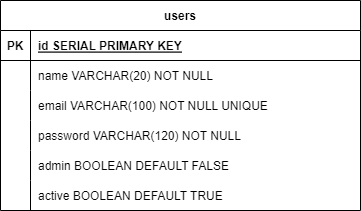

The diagram above was exported from draw.io. Its source (the exported page's mxGraphModel, read from the mxfile embedded in the PNG):
<mxGraphModel dx="819" dy="450" grid="1" gridSize="10" guides="1" tooltips="1" connect="1" arrows="1" fold="1" page="1" pageScale="1" pageWidth="827" pageHeight="1169" math="0" shadow="0">
  <root>
    <mxCell id="0" />
    <mxCell id="1" parent="0" />
    <mxCell id="iBcKpYv4nnGor5JSR-y5-1" value="users" style="shape=table;startSize=30;container=1;collapsible=1;childLayout=tableLayout;fixedRows=1;rowLines=0;fontStyle=1;align=center;resizeLast=1;" vertex="1" parent="1">
      <mxGeometry x="140" y="100" width="360" height="210" as="geometry" />
    </mxCell>
    <mxCell id="iBcKpYv4nnGor5JSR-y5-2" value="" style="shape=tableRow;horizontal=0;startSize=0;swimlaneHead=0;swimlaneBody=0;fillColor=none;collapsible=0;dropTarget=0;points=[[0,0.5],[1,0.5]];portConstraint=eastwest;top=0;left=0;right=0;bottom=1;" vertex="1" parent="iBcKpYv4nnGor5JSR-y5-1">
      <mxGeometry y="30" width="360" height="30" as="geometry" />
    </mxCell>
    <mxCell id="iBcKpYv4nnGor5JSR-y5-3" value="PK" style="shape=partialRectangle;connectable=0;fillColor=none;top=0;left=0;bottom=0;right=0;fontStyle=1;overflow=hidden;" vertex="1" parent="iBcKpYv4nnGor5JSR-y5-2">
      <mxGeometry width="30" height="30" as="geometry">
        <mxRectangle width="30" height="30" as="alternateBounds" />
      </mxGeometry>
    </mxCell>
    <mxCell id="iBcKpYv4nnGor5JSR-y5-4" value="id SERIAL PRIMARY KEY" style="shape=partialRectangle;connectable=0;fillColor=none;top=0;left=0;bottom=0;right=0;align=left;spacingLeft=6;fontStyle=5;overflow=hidden;" vertex="1" parent="iBcKpYv4nnGor5JSR-y5-2">
      <mxGeometry x="30" width="330" height="30" as="geometry">
        <mxRectangle width="330" height="30" as="alternateBounds" />
      </mxGeometry>
    </mxCell>
    <mxCell id="iBcKpYv4nnGor5JSR-y5-5" value="" style="shape=tableRow;horizontal=0;startSize=0;swimlaneHead=0;swimlaneBody=0;fillColor=none;collapsible=0;dropTarget=0;points=[[0,0.5],[1,0.5]];portConstraint=eastwest;top=0;left=0;right=0;bottom=0;" vertex="1" parent="iBcKpYv4nnGor5JSR-y5-1">
      <mxGeometry y="60" width="360" height="30" as="geometry" />
    </mxCell>
    <mxCell id="iBcKpYv4nnGor5JSR-y5-6" value="" style="shape=partialRectangle;connectable=0;fillColor=none;top=0;left=0;bottom=0;right=0;editable=1;overflow=hidden;" vertex="1" parent="iBcKpYv4nnGor5JSR-y5-5">
      <mxGeometry width="30" height="30" as="geometry">
        <mxRectangle width="30" height="30" as="alternateBounds" />
      </mxGeometry>
    </mxCell>
    <mxCell id="iBcKpYv4nnGor5JSR-y5-7" value="name VARCHAR(20) NOT NULL" style="shape=partialRectangle;connectable=0;fillColor=none;top=0;left=0;bottom=0;right=0;align=left;spacingLeft=6;overflow=hidden;" vertex="1" parent="iBcKpYv4nnGor5JSR-y5-5">
      <mxGeometry x="30" width="330" height="30" as="geometry">
        <mxRectangle width="330" height="30" as="alternateBounds" />
      </mxGeometry>
    </mxCell>
    <mxCell id="iBcKpYv4nnGor5JSR-y5-8" value="" style="shape=tableRow;horizontal=0;startSize=0;swimlaneHead=0;swimlaneBody=0;fillColor=none;collapsible=0;dropTarget=0;points=[[0,0.5],[1,0.5]];portConstraint=eastwest;top=0;left=0;right=0;bottom=0;" vertex="1" parent="iBcKpYv4nnGor5JSR-y5-1">
      <mxGeometry y="90" width="360" height="30" as="geometry" />
    </mxCell>
    <mxCell id="iBcKpYv4nnGor5JSR-y5-9" value="" style="shape=partialRectangle;connectable=0;fillColor=none;top=0;left=0;bottom=0;right=0;editable=1;overflow=hidden;" vertex="1" parent="iBcKpYv4nnGor5JSR-y5-8">
      <mxGeometry width="30" height="30" as="geometry">
        <mxRectangle width="30" height="30" as="alternateBounds" />
      </mxGeometry>
    </mxCell>
    <mxCell id="iBcKpYv4nnGor5JSR-y5-10" value="email VARCHAR(100) NOT NULL UNIQUE" style="shape=partialRectangle;connectable=0;fillColor=none;top=0;left=0;bottom=0;right=0;align=left;spacingLeft=6;overflow=hidden;" vertex="1" parent="iBcKpYv4nnGor5JSR-y5-8">
      <mxGeometry x="30" width="330" height="30" as="geometry">
        <mxRectangle width="330" height="30" as="alternateBounds" />
      </mxGeometry>
    </mxCell>
    <mxCell id="iBcKpYv4nnGor5JSR-y5-11" value="" style="shape=tableRow;horizontal=0;startSize=0;swimlaneHead=0;swimlaneBody=0;fillColor=none;collapsible=0;dropTarget=0;points=[[0,0.5],[1,0.5]];portConstraint=eastwest;top=0;left=0;right=0;bottom=0;" vertex="1" parent="iBcKpYv4nnGor5JSR-y5-1">
      <mxGeometry y="120" width="360" height="30" as="geometry" />
    </mxCell>
    <mxCell id="iBcKpYv4nnGor5JSR-y5-12" value="" style="shape=partialRectangle;connectable=0;fillColor=none;top=0;left=0;bottom=0;right=0;editable=1;overflow=hidden;" vertex="1" parent="iBcKpYv4nnGor5JSR-y5-11">
      <mxGeometry width="30" height="30" as="geometry">
        <mxRectangle width="30" height="30" as="alternateBounds" />
      </mxGeometry>
    </mxCell>
    <mxCell id="iBcKpYv4nnGor5JSR-y5-13" value="password VARCHAR(120) NOT NULL" style="shape=partialRectangle;connectable=0;fillColor=none;top=0;left=0;bottom=0;right=0;align=left;spacingLeft=6;overflow=hidden;" vertex="1" parent="iBcKpYv4nnGor5JSR-y5-11">
      <mxGeometry x="30" width="330" height="30" as="geometry">
        <mxRectangle width="330" height="30" as="alternateBounds" />
      </mxGeometry>
    </mxCell>
    <mxCell id="iBcKpYv4nnGor5JSR-y5-15" style="shape=tableRow;horizontal=0;startSize=0;swimlaneHead=0;swimlaneBody=0;fillColor=none;collapsible=0;dropTarget=0;points=[[0,0.5],[1,0.5]];portConstraint=eastwest;top=0;left=0;right=0;bottom=0;" vertex="1" parent="iBcKpYv4nnGor5JSR-y5-1">
      <mxGeometry y="150" width="360" height="30" as="geometry" />
    </mxCell>
    <mxCell id="iBcKpYv4nnGor5JSR-y5-16" style="shape=partialRectangle;connectable=0;fillColor=none;top=0;left=0;bottom=0;right=0;editable=1;overflow=hidden;" vertex="1" parent="iBcKpYv4nnGor5JSR-y5-15">
      <mxGeometry width="30" height="30" as="geometry">
        <mxRectangle width="30" height="30" as="alternateBounds" />
      </mxGeometry>
    </mxCell>
    <mxCell id="iBcKpYv4nnGor5JSR-y5-17" value="admin BOOLEAN DEFAULT FALSE" style="shape=partialRectangle;connectable=0;fillColor=none;top=0;left=0;bottom=0;right=0;align=left;spacingLeft=6;overflow=hidden;" vertex="1" parent="iBcKpYv4nnGor5JSR-y5-15">
      <mxGeometry x="30" width="330" height="30" as="geometry">
        <mxRectangle width="330" height="30" as="alternateBounds" />
      </mxGeometry>
    </mxCell>
    <mxCell id="iBcKpYv4nnGor5JSR-y5-22" style="shape=tableRow;horizontal=0;startSize=0;swimlaneHead=0;swimlaneBody=0;fillColor=none;collapsible=0;dropTarget=0;points=[[0,0.5],[1,0.5]];portConstraint=eastwest;top=0;left=0;right=0;bottom=0;" vertex="1" parent="iBcKpYv4nnGor5JSR-y5-1">
      <mxGeometry y="180" width="360" height="30" as="geometry" />
    </mxCell>
    <mxCell id="iBcKpYv4nnGor5JSR-y5-23" style="shape=partialRectangle;connectable=0;fillColor=none;top=0;left=0;bottom=0;right=0;editable=1;overflow=hidden;" vertex="1" parent="iBcKpYv4nnGor5JSR-y5-22">
      <mxGeometry width="30" height="30" as="geometry">
        <mxRectangle width="30" height="30" as="alternateBounds" />
      </mxGeometry>
    </mxCell>
    <mxCell id="iBcKpYv4nnGor5JSR-y5-24" value="active BOOLEAN DEFAULT TRUE" style="shape=partialRectangle;connectable=0;fillColor=none;top=0;left=0;bottom=0;right=0;align=left;spacingLeft=6;overflow=hidden;" vertex="1" parent="iBcKpYv4nnGor5JSR-y5-22">
      <mxGeometry x="30" width="330" height="30" as="geometry">
        <mxRectangle width="330" height="30" as="alternateBounds" />
      </mxGeometry>
    </mxCell>
  </root>
</mxGraphModel>